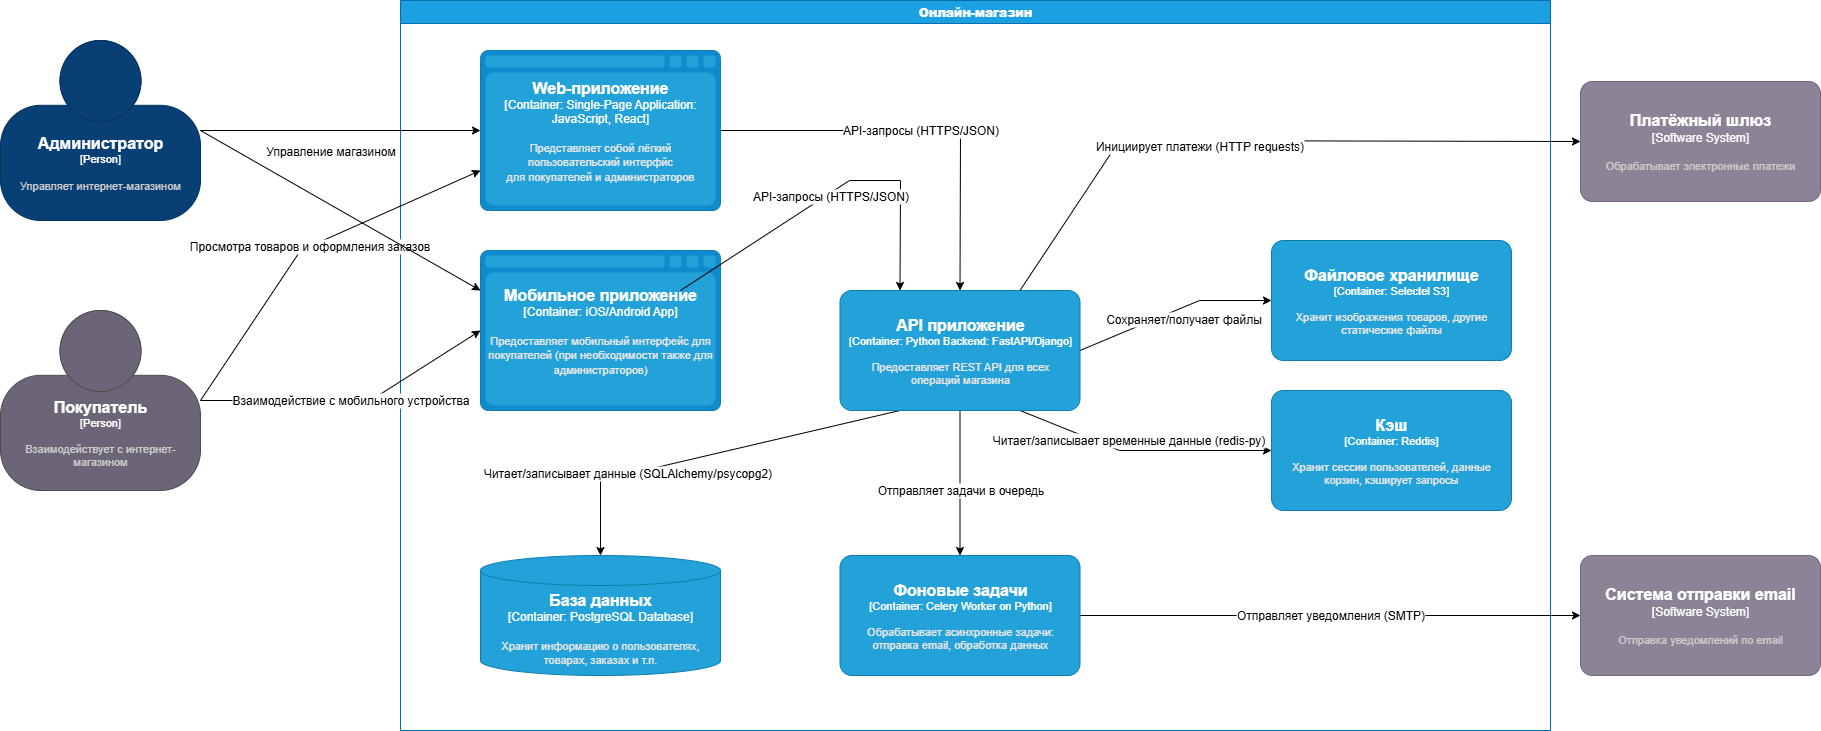

The diagram above was exported from draw.io. Its source (the exported page's mxGraphModel, read from the mxfile embedded in the PNG):
<mxGraphModel dx="5580" dy="2617" grid="1" gridSize="10" guides="1" tooltips="1" connect="1" arrows="1" fold="1" page="1" pageScale="1" pageWidth="827" pageHeight="1169" math="0" shadow="0">
  <root>
    <mxCell id="0" />
    <mxCell id="1" parent="0" />
    <mxCell id="0Yp7pLigC9KMI4jgWQYo-1" value="&lt;b&gt;Онлайн-магазин&lt;/b&gt;" style="swimlane;whiteSpace=wrap;html=1;fillColor=#1ba1e2;strokeColor=#006EAF;fontColor=#ffffff;" vertex="1" parent="1">
      <mxGeometry x="-96" y="220" width="1150" height="730" as="geometry" />
    </mxCell>
    <mxCell id="0Yp7pLigC9KMI4jgWQYo-3" value="Читает/записывает данные (SQLAlchemy/psycopg2)" style="endArrow=classic;html=1;rounded=0;fontSize=12;exitX=0.25;exitY=1;exitDx=0;exitDy=0;entryX=0.5;entryY=0;entryDx=0;entryDy=0;exitPerimeter=0;entryPerimeter=0;" edge="1" parent="0Yp7pLigC9KMI4jgWQYo-1" source="0Yp7pLigC9KMI4jgWQYo-11" target="0Yp7pLigC9KMI4jgWQYo-17">
      <mxGeometry x="0.4631" width="50" height="50" relative="1" as="geometry">
        <mxPoint x="509.5" y="414.9999999999998" as="sourcePoint" />
        <mxPoint x="180" y="555" as="targetPoint" />
        <Array as="points">
          <mxPoint x="200" y="480" />
        </Array>
        <mxPoint y="-1" as="offset" />
      </mxGeometry>
    </mxCell>
    <mxCell id="0Yp7pLigC9KMI4jgWQYo-4" value="Читает/записывает временные данные (redis-py)" style="endArrow=classic;html=1;rounded=0;fontSize=12;exitX=0.75;exitY=1;exitDx=0;exitDy=0;entryX=0;entryY=0.5;entryDx=0;entryDy=0;entryPerimeter=0;exitPerimeter=0;" edge="1" parent="0Yp7pLigC9KMI4jgWQYo-1" source="0Yp7pLigC9KMI4jgWQYo-11" target="0Yp7pLigC9KMI4jgWQYo-12">
      <mxGeometry x="-0.0944" y="10" width="50" height="50" relative="1" as="geometry">
        <mxPoint x="609.5" y="414.9999999999998" as="sourcePoint" />
        <mxPoint x="871" y="449.9999999999998" as="targetPoint" />
        <Array as="points">
          <mxPoint x="719" y="450" />
        </Array>
        <mxPoint as="offset" />
      </mxGeometry>
    </mxCell>
    <mxCell id="0Yp7pLigC9KMI4jgWQYo-5" value="Сохраняет/получает файлы" style="endArrow=classic;html=1;rounded=0;fontSize=12;exitX=1;exitY=0.5;exitDx=0;exitDy=0;entryX=0;entryY=0.5;entryDx=0;entryDy=0;exitPerimeter=0;entryPerimeter=0;" edge="1" parent="0Yp7pLigC9KMI4jgWQYo-1" source="0Yp7pLigC9KMI4jgWQYo-11" target="0Yp7pLigC9KMI4jgWQYo-13">
      <mxGeometry x="0.0739" y="-11" width="50" height="50" relative="1" as="geometry">
        <mxPoint x="659.5" y="354.9999999999998" as="sourcePoint" />
        <mxPoint x="880" y="299.9999999999998" as="targetPoint" />
        <Array as="points">
          <mxPoint x="799" y="300" />
        </Array>
        <mxPoint x="1" as="offset" />
      </mxGeometry>
    </mxCell>
    <mxCell id="0Yp7pLigC9KMI4jgWQYo-7" value="Отправляет задачи в очередь" style="endArrow=classic;html=1;rounded=0;fontSize=12;exitX=0.5;exitY=1;exitDx=0;exitDy=0;entryX=0.5;entryY=0;entryDx=0;entryDy=0;entryPerimeter=0;exitPerimeter=0;" edge="1" parent="0Yp7pLigC9KMI4jgWQYo-1" source="0Yp7pLigC9KMI4jgWQYo-11" target="0Yp7pLigC9KMI4jgWQYo-8">
      <mxGeometry x="0.12" width="50" height="50" relative="1" as="geometry">
        <mxPoint x="559.5" y="414.9999999999998" as="sourcePoint" />
        <mxPoint x="559.5" y="544.9999999999998" as="targetPoint" />
        <mxPoint as="offset" />
      </mxGeometry>
    </mxCell>
    <object placeholders="1" c4Name="Фоновые задачи" c4Type="Container" c4Technology="Celery Worker on Python" c4Description="Обрабатывает асинхронные задачи:&#10;отправка email, обработка данных" label="&lt;font style=&quot;font-size: 16px&quot;&gt;&lt;b&gt;%c4Name%&lt;/b&gt;&lt;/font&gt;&lt;div&gt;[%c4Type%: %c4Technology%]&lt;/div&gt;&lt;br&gt;&lt;div&gt;&lt;font style=&quot;font-size: 11px&quot;&gt;&lt;font color=&quot;#E6E6E6&quot;&gt;%c4Description%&lt;/font&gt;&lt;/div&gt;" id="0Yp7pLigC9KMI4jgWQYo-8">
      <mxCell style="rounded=1;whiteSpace=wrap;html=1;fontSize=11;labelBackgroundColor=none;fillColor=#23A2D9;fontColor=#ffffff;align=center;arcSize=10;strokeColor=#0E7DAD;metaEdit=1;resizable=0;points=[[0.25,0,0],[0.5,0,0],[0.75,0,0],[1,0.25,0],[1,0.5,0],[1,0.75,0],[0.75,1,0],[0.5,1,0],[0.25,1,0],[0,0.75,0],[0,0.5,0],[0,0.25,0]];" vertex="1" parent="0Yp7pLigC9KMI4jgWQYo-1">
        <mxGeometry x="439.5" y="555" width="240" height="120" as="geometry" />
      </mxCell>
    </object>
    <object placeholders="1" c4Name="API приложение" c4Type="Container" c4Technology="Python Backend: FastAPI/Django" c4Description="Предоставляет REST API для всех &#10;операций магазина" label="&lt;font style=&quot;font-size: 16px&quot;&gt;&lt;b&gt;%c4Name%&lt;/b&gt;&lt;/font&gt;&lt;div&gt;[%c4Type%: %c4Technology%]&lt;/div&gt;&lt;br&gt;&lt;div&gt;&lt;font style=&quot;font-size: 11px&quot;&gt;&lt;font color=&quot;#E6E6E6&quot;&gt;%c4Description%&lt;/font&gt;&lt;/div&gt;" id="0Yp7pLigC9KMI4jgWQYo-11">
      <mxCell style="rounded=1;whiteSpace=wrap;html=1;fontSize=11;labelBackgroundColor=none;fillColor=#23A2D9;fontColor=#ffffff;align=center;arcSize=10;strokeColor=#0E7DAD;metaEdit=1;resizable=0;points=[[0.25,0,0],[0.5,0,0],[0.75,0,0],[1,0.25,0],[1,0.5,0],[1,0.75,0],[0.75,1,0],[0.5,1,0],[0.25,1,0],[0,0.75,0],[0,0.5,0],[0,0.25,0]];" vertex="1" parent="0Yp7pLigC9KMI4jgWQYo-1">
        <mxGeometry x="439.5" y="290" width="240" height="120" as="geometry" />
      </mxCell>
    </object>
    <object placeholders="1" c4Name="Кэш" c4Type="Container" c4Technology="Reddis" c4Description="Хранит сессии пользователей, данные корзин, кэширует запросы" label="&lt;font style=&quot;font-size: 16px&quot;&gt;&lt;b&gt;%c4Name%&lt;/b&gt;&lt;/font&gt;&lt;div&gt;[%c4Type%: %c4Technology%]&lt;/div&gt;&lt;br&gt;&lt;div&gt;&lt;font style=&quot;font-size: 11px&quot;&gt;&lt;font color=&quot;#E6E6E6&quot;&gt;%c4Description%&lt;/font&gt;&lt;/div&gt;" id="0Yp7pLigC9KMI4jgWQYo-12">
      <mxCell style="rounded=1;whiteSpace=wrap;html=1;fontSize=11;labelBackgroundColor=none;fillColor=#23A2D9;fontColor=#ffffff;align=center;arcSize=10;strokeColor=#0E7DAD;metaEdit=1;resizable=0;points=[[0.25,0,0],[0.5,0,0],[0.75,0,0],[1,0.25,0],[1,0.5,0],[1,0.75,0],[0.75,1,0],[0.5,1,0],[0.25,1,0],[0,0.75,0],[0,0.5,0],[0,0.25,0]];" vertex="1" parent="0Yp7pLigC9KMI4jgWQYo-1">
        <mxGeometry x="871" y="390" width="240" height="120" as="geometry" />
      </mxCell>
    </object>
    <object placeholders="1" c4Name="Файловое хранилище" c4Type="Container" c4Technology="Selectel S3" c4Description="Хранит изображения товаров, другие статические файлы" label="&lt;font style=&quot;font-size: 16px&quot;&gt;&lt;b&gt;%c4Name%&lt;/b&gt;&lt;/font&gt;&lt;div&gt;[%c4Type%: %c4Technology%]&lt;/div&gt;&lt;br&gt;&lt;div&gt;&lt;font style=&quot;font-size: 11px&quot;&gt;&lt;font color=&quot;#E6E6E6&quot;&gt;%c4Description%&lt;/font&gt;&lt;/div&gt;" id="0Yp7pLigC9KMI4jgWQYo-13">
      <mxCell style="rounded=1;whiteSpace=wrap;html=1;fontSize=11;labelBackgroundColor=none;fillColor=#23A2D9;fontColor=#ffffff;align=center;arcSize=10;strokeColor=#0E7DAD;metaEdit=1;resizable=0;points=[[0.25,0,0],[0.5,0,0],[0.75,0,0],[1,0.25,0],[1,0.5,0],[1,0.75,0],[0.75,1,0],[0.5,1,0],[0.25,1,0],[0,0.75,0],[0,0.5,0],[0,0.25,0]];" vertex="1" parent="0Yp7pLigC9KMI4jgWQYo-1">
        <mxGeometry x="871" y="240" width="240" height="120" as="geometry" />
      </mxCell>
    </object>
    <object placeholders="1" c4Name="Web-приложение" c4Type="Container" c4Technology="Single-Page Application: JavaScript, React" c4Description="Представляет собой лёгкий&#10; пользовательский интерфйс &#10;для покупателей и администраторов" label="&lt;font style=&quot;font-size: 16px&quot;&gt;&lt;b&gt;%c4Name%&lt;/b&gt;&lt;/font&gt;&lt;div&gt;[%c4Type%:&amp;nbsp;%c4Technology%]&lt;/div&gt;&lt;br&gt;&lt;div&gt;&lt;font style=&quot;font-size: 11px&quot;&gt;&lt;font color=&quot;#E6E6E6&quot;&gt;%c4Description%&lt;/font&gt;&lt;/div&gt;" id="0Yp7pLigC9KMI4jgWQYo-14">
      <mxCell style="shape=mxgraph.c4.webBrowserContainer2;whiteSpace=wrap;html=1;boundedLbl=1;rounded=0;labelBackgroundColor=none;strokeColor=#118ACD;fillColor=#23A2D9;strokeColor=#118ACD;strokeColor2=#0E7DAD;fontSize=12;fontColor=#ffffff;align=center;metaEdit=1;points=[[0.5,0,0],[1,0.25,0],[1,0.5,0],[1,0.75,0],[0.5,1,0],[0,0.75,0],[0,0.5,0],[0,0.25,0]];resizable=0;" vertex="1" parent="0Yp7pLigC9KMI4jgWQYo-1">
        <mxGeometry x="80" y="50" width="240" height="160" as="geometry" />
      </mxCell>
    </object>
    <mxCell id="0Yp7pLigC9KMI4jgWQYo-15" value="API-запросы (HTTPS/JSON)" style="endArrow=classic;html=1;rounded=0;fontSize=12;entryX=0.5;entryY=0;entryDx=0;entryDy=0;entryPerimeter=0;exitX=1;exitY=0.5;exitDx=0;exitDy=0;exitPerimeter=0;" edge="1" parent="0Yp7pLigC9KMI4jgWQYo-1" source="0Yp7pLigC9KMI4jgWQYo-14" target="0Yp7pLigC9KMI4jgWQYo-11">
      <mxGeometry width="50" height="50" relative="1" as="geometry">
        <mxPoint x="350" y="121" as="sourcePoint" />
        <mxPoint x="590" y="250" as="targetPoint" />
        <Array as="points">
          <mxPoint x="560" y="130" />
        </Array>
      </mxGeometry>
    </mxCell>
    <object placeholders="1" c4Name="Мобильное приложение" c4Type="Container" c4Technology="iOS/Android App" c4Description="Предоставляет мобильный интерфейс для покупателей (при необходимости также для администраторов)" label="&lt;font style=&quot;font-size: 16px&quot;&gt;&lt;b&gt;%c4Name%&lt;/b&gt;&lt;/font&gt;&lt;div&gt;[%c4Type%:&amp;nbsp;%c4Technology%]&lt;/div&gt;&lt;br&gt;&lt;div&gt;&lt;font style=&quot;font-size: 11px&quot;&gt;&lt;font color=&quot;#E6E6E6&quot;&gt;%c4Description%&lt;/font&gt;&lt;/div&gt;" id="0Yp7pLigC9KMI4jgWQYo-16">
      <mxCell style="shape=mxgraph.c4.webBrowserContainer2;whiteSpace=wrap;html=1;boundedLbl=1;rounded=0;labelBackgroundColor=none;strokeColor=#118ACD;fillColor=#23A2D9;strokeColor=#118ACD;strokeColor2=#0E7DAD;fontSize=12;fontColor=#ffffff;align=center;metaEdit=1;points=[[0.5,0,0],[1,0.25,0],[1,0.5,0],[1,0.75,0],[0.5,1,0],[0,0.75,0],[0,0.5,0],[0,0.25,0]];resizable=0;" vertex="1" parent="0Yp7pLigC9KMI4jgWQYo-1">
        <mxGeometry x="80" y="250" width="240" height="160" as="geometry" />
      </mxCell>
    </object>
    <object placeholders="1" c4Name="База данных" c4Type="Container" c4Technology="PostgreSQL Database" c4Description="Хранит информацию о пользователях, товарах, заказах и т.п." label="&lt;font style=&quot;font-size: 16px&quot;&gt;&lt;b&gt;%c4Name%&lt;/b&gt;&lt;/font&gt;&lt;div&gt;[%c4Type%:&amp;nbsp;%c4Technology%]&lt;/div&gt;&lt;br&gt;&lt;div&gt;&lt;font style=&quot;font-size: 11px&quot;&gt;&lt;font color=&quot;#E6E6E6&quot;&gt;%c4Description%&lt;/font&gt;&lt;/div&gt;" id="0Yp7pLigC9KMI4jgWQYo-17">
      <mxCell style="shape=cylinder3;size=15;whiteSpace=wrap;html=1;boundedLbl=1;rounded=0;labelBackgroundColor=none;fillColor=#23A2D9;fontSize=12;fontColor=#ffffff;align=center;strokeColor=#0E7DAD;metaEdit=1;points=[[0.5,0,0],[1,0.25,0],[1,0.5,0],[1,0.75,0],[0.5,1,0],[0,0.75,0],[0,0.5,0],[0,0.25,0]];resizable=0;" vertex="1" parent="0Yp7pLigC9KMI4jgWQYo-1">
        <mxGeometry x="80" y="555" width="240" height="120" as="geometry" />
      </mxCell>
    </object>
    <mxCell id="0Yp7pLigC9KMI4jgWQYo-18" value="Просмотра товаров и оформления заказов" style="endArrow=classic;html=1;rounded=0;fontSize=12;exitX=1;exitY=0.5;exitDx=0;exitDy=0;exitPerimeter=0;entryX=0;entryY=0.75;entryDx=0;entryDy=0;entryPerimeter=0;" edge="1" parent="1" source="0Yp7pLigC9KMI4jgWQYo-22" target="0Yp7pLigC9KMI4jgWQYo-14">
      <mxGeometry width="50" height="50" relative="1" as="geometry">
        <mxPoint x="-296" y="620" as="sourcePoint" />
        <mxPoint x="-46" y="421" as="targetPoint" />
        <Array as="points">
          <mxPoint x="-196" y="470" />
        </Array>
      </mxGeometry>
    </mxCell>
    <mxCell id="0Yp7pLigC9KMI4jgWQYo-19" value="Управление магазином" style="endArrow=classic;html=1;rounded=0;fontSize=12;exitX=1;exitY=0.5;exitDx=0;exitDy=0;exitPerimeter=0;entryX=0;entryY=0.5;entryDx=0;entryDy=0;entryPerimeter=0;" edge="1" parent="1" source="0Yp7pLigC9KMI4jgWQYo-23" target="0Yp7pLigC9KMI4jgWQYo-14">
      <mxGeometry x="-0.0714" y="-21" width="50" height="50" relative="1" as="geometry">
        <mxPoint x="-296" y="350" as="sourcePoint" />
        <mxPoint x="-46" y="331" as="targetPoint" />
        <mxPoint as="offset" />
      </mxGeometry>
    </mxCell>
    <mxCell id="0Yp7pLigC9KMI4jgWQYo-20" value="Взаимодействие с мобильного устройства" style="endArrow=classic;html=1;rounded=0;fontSize=12;exitX=1;exitY=0.5;exitDx=0;exitDy=0;entryX=0;entryY=0.5;entryDx=0;entryDy=0;exitPerimeter=0;entryPerimeter=0;" edge="1" parent="1" source="0Yp7pLigC9KMI4jgWQYo-22" target="0Yp7pLigC9KMI4jgWQYo-16">
      <mxGeometry width="50" height="50" relative="1" as="geometry">
        <mxPoint x="-296" y="620" as="sourcePoint" />
        <mxPoint x="-16" y="510" as="targetPoint" />
        <Array as="points">
          <mxPoint x="-126" y="620" />
        </Array>
      </mxGeometry>
    </mxCell>
    <mxCell id="0Yp7pLigC9KMI4jgWQYo-21" value="API-запросы (HTTPS/JSON)" style="endArrow=classic;html=1;rounded=0;fontSize=12;exitX=1;exitY=0.5;exitDx=0;exitDy=0;entryX=0.25;entryY=0;entryDx=0;entryDy=0;entryPerimeter=0;" edge="1" parent="1" target="0Yp7pLigC9KMI4jgWQYo-11">
      <mxGeometry x="-0.0261" y="-3" width="50" height="50" relative="1" as="geometry">
        <mxPoint x="184" y="510" as="sourcePoint" />
        <mxPoint x="384" y="480" as="targetPoint" />
        <Array as="points">
          <mxPoint x="353" y="400" />
          <mxPoint x="404" y="400" />
        </Array>
        <mxPoint as="offset" />
      </mxGeometry>
    </mxCell>
    <object placeholders="1" c4Name="Покупатель" c4Type="Person" c4Description="Взаимодействует с интернет-магазином" label="&lt;font style=&quot;font-size: 16px&quot;&gt;&lt;b&gt;%c4Name%&lt;/b&gt;&lt;/font&gt;&lt;div&gt;[%c4Type%]&lt;/div&gt;&lt;br&gt;&lt;div&gt;&lt;font style=&quot;font-size: 11px&quot;&gt;&lt;font color=&quot;#cccccc&quot;&gt;%c4Description%&lt;/font&gt;&lt;/div&gt;" id="0Yp7pLigC9KMI4jgWQYo-22">
      <mxCell style="html=1;fontSize=11;dashed=0;whiteSpace=wrap;fillColor=#6C6477;strokeColor=#4D4D4D;fontColor=#ffffff;shape=mxgraph.c4.person2;align=center;metaEdit=1;points=[[0.5,0,0],[1,0.5,0],[1,0.75,0],[0.75,1,0],[0.5,1,0],[0.25,1,0],[0,0.75,0],[0,0.5,0]];resizable=0;" vertex="1" parent="1">
        <mxGeometry x="-496" y="530" width="200" height="180" as="geometry" />
      </mxCell>
    </object>
    <object placeholders="1" c4Name="Администратор" c4Type="Person" c4Description="Управляет интернет-магазином" label="&lt;font style=&quot;font-size: 16px&quot;&gt;&lt;b&gt;%c4Name%&lt;/b&gt;&lt;/font&gt;&lt;div&gt;[%c4Type%]&lt;/div&gt;&lt;br&gt;&lt;div&gt;&lt;font style=&quot;font-size: 11px&quot;&gt;&lt;font color=&quot;#cccccc&quot;&gt;%c4Description%&lt;/font&gt;&lt;/div&gt;" id="0Yp7pLigC9KMI4jgWQYo-23">
      <mxCell style="html=1;fontSize=11;dashed=0;whiteSpace=wrap;fillColor=#083F75;strokeColor=#06315C;fontColor=#ffffff;shape=mxgraph.c4.person2;align=center;metaEdit=1;points=[[0.5,0,0],[1,0.5,0],[1,0.75,0],[0.75,1,0],[0.5,1,0],[0.25,1,0],[0,0.75,0],[0,0.5,0]];resizable=0;" vertex="1" parent="1">
        <mxGeometry x="-496" y="260" width="200" height="180" as="geometry" />
      </mxCell>
    </object>
    <mxCell id="0Yp7pLigC9KMI4jgWQYo-24" value="" style="endArrow=classic;html=1;rounded=0;fontSize=12;exitX=1;exitY=0.5;exitDx=0;exitDy=0;exitPerimeter=0;entryX=0;entryY=0.25;entryDx=0;entryDy=0;entryPerimeter=0;" edge="1" parent="1" source="0Yp7pLigC9KMI4jgWQYo-23" target="0Yp7pLigC9KMI4jgWQYo-16">
      <mxGeometry x="-0.3989" y="42" width="50" height="50" relative="1" as="geometry">
        <mxPoint x="-266" y="351" as="sourcePoint" />
        <mxPoint x="14" y="351" as="targetPoint" />
        <mxPoint as="offset" />
      </mxGeometry>
    </mxCell>
    <object placeholders="1" c4Name="Платёжный шлюз" c4Type="Software System" c4Description="Обрабатывает электронные платежи" label="&lt;font style=&quot;font-size: 16px&quot;&gt;&lt;b&gt;%c4Name%&lt;/b&gt;&lt;/font&gt;&lt;div&gt;[%c4Type%]&lt;/div&gt;&lt;br&gt;&lt;div&gt;&lt;font style=&quot;font-size: 11px&quot;&gt;&lt;font color=&quot;#cccccc&quot;&gt;%c4Description%&lt;/font&gt;&lt;/div&gt;" id="0Yp7pLigC9KMI4jgWQYo-10">
      <mxCell style="rounded=1;whiteSpace=wrap;html=1;labelBackgroundColor=none;fillColor=#8C8496;fontColor=#ffffff;align=center;arcSize=10;strokeColor=#736782;metaEdit=1;resizable=0;points=[[0.25,0,0],[0.5,0,0],[0.75,0,0],[1,0.25,0],[1,0.5,0],[1,0.75,0],[0.75,1,0],[0.5,1,0],[0.25,1,0],[0,0.75,0],[0,0.5,0],[0,0.25,0]];" vertex="1" parent="1">
        <mxGeometry x="1084" y="301" width="240" height="120" as="geometry" />
      </mxCell>
    </object>
    <mxCell id="0Yp7pLigC9KMI4jgWQYo-6" value="Инициирует платежи (HTTP requests)" style="endArrow=classic;html=1;rounded=0;fontSize=12;exitX=0.75;exitY=0;exitDx=0;exitDy=0;entryX=0;entryY=0.5;entryDx=0;entryDy=0;entryPerimeter=0;exitPerimeter=0;" edge="1" parent="1" source="0Yp7pLigC9KMI4jgWQYo-11" target="0Yp7pLigC9KMI4jgWQYo-10">
      <mxGeometry x="-0.1913" y="-6" width="50" height="50" relative="1" as="geometry">
        <mxPoint x="563.5" y="544.9999999999998" as="sourcePoint" />
        <mxPoint x="764" y="360" as="targetPoint" />
        <Array as="points">
          <mxPoint x="623" y="360" />
        </Array>
        <mxPoint as="offset" />
      </mxGeometry>
    </mxCell>
    <object placeholders="1" c4Name="Система отправки email" c4Type="Software System" c4Description="Отправка уведомлений по email" label="&lt;font style=&quot;font-size: 16px&quot;&gt;&lt;b&gt;%c4Name%&lt;/b&gt;&lt;/font&gt;&lt;div&gt;[%c4Type%]&lt;/div&gt;&lt;br&gt;&lt;div&gt;&lt;font style=&quot;font-size: 11px&quot;&gt;&lt;font color=&quot;#cccccc&quot;&gt;%c4Description%&lt;/font&gt;&lt;/div&gt;" id="0Yp7pLigC9KMI4jgWQYo-9">
      <mxCell style="rounded=1;whiteSpace=wrap;html=1;labelBackgroundColor=none;fillColor=#8C8496;fontColor=#ffffff;align=center;arcSize=10;strokeColor=#736782;metaEdit=1;resizable=0;points=[[0.25,0,0],[0.5,0,0],[0.75,0,0],[1,0.25,0],[1,0.5,0],[1,0.75,0],[0.75,1,0],[0.5,1,0],[0.25,1,0],[0,0.75,0],[0,0.5,0],[0,0.25,0]];" vertex="1" parent="1">
        <mxGeometry x="1084" y="775" width="240" height="120" as="geometry" />
      </mxCell>
    </object>
    <mxCell id="0Yp7pLigC9KMI4jgWQYo-2" value="Отправляет уведомления (SMTP)" style="endArrow=classic;html=1;rounded=0;fontSize=12;exitX=1;exitY=0.5;exitDx=0;exitDy=0;entryX=0;entryY=0.5;entryDx=0;entryDy=0;exitPerimeter=0;entryPerimeter=0;" edge="1" parent="1" source="0Yp7pLigC9KMI4jgWQYo-8" target="0Yp7pLigC9KMI4jgWQYo-9">
      <mxGeometry width="50" height="50" relative="1" as="geometry">
        <mxPoint x="563.5" y="819.9999999999998" as="sourcePoint" />
        <mxPoint x="784" y="824.9999999999998" as="targetPoint" />
      </mxGeometry>
    </mxCell>
  </root>
</mxGraphModel>